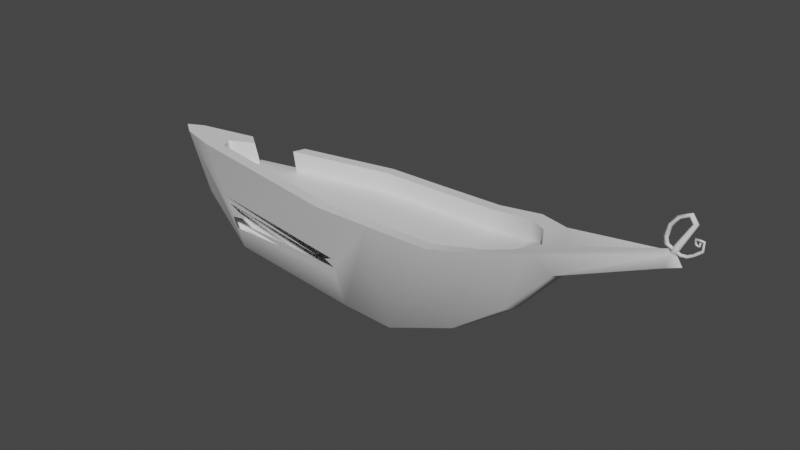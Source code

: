 # Source: bote.blend  (saved by Blender 3.3.6; exported with 4.5.12 LTS)
import bpy
from mathutils import Matrix  # noqa: F401  (used for matrix-valued properties, if any)

bpy.ops.wm.read_factory_settings(use_empty=True)
scene = bpy.context.scene
scene.name = 'Scene'

# ---- collections
col_collection = bpy.data.collections.new('Collection'); scene.collection.children.link(col_collection)

# ---- materials (node trees are filled in below, after node groups)
mat_material = bpy.data.materials.new('Material')
mat_material.alpha_threshold = 0.0
mat_material.use_transparent_shadow = False
mat_material.roughness = 0.5
mat_material.line_color = (0.0, 0.0, 0.0, 1.0)

# ---- node groups
ng_auto_smooth = bpy.data.node_groups.new('Auto Smooth', 'GeometryNodeTree')
_s = ng_auto_smooth.interface.new_socket(name='Geometry', in_out='OUTPUT', socket_type='NodeSocketGeometry')
_s = ng_auto_smooth.interface.new_socket(name='Geometry', in_out='INPUT', socket_type='NodeSocketGeometry')
_s = ng_auto_smooth.interface.new_socket(name='Angle', in_out='INPUT', socket_type='NodeSocketFloat')
_s.subtype = 'ANGLE'
_s.min_value = 0.0
_s.max_value = 3.142
ng_auto_smooth.is_modifier = True
_N = ng_auto_smooth.nodes; _L = ng_auto_smooth.links
n0 = _N.new('NodeGroupOutput'); n0.name = 'Group Output'; n0.location = (480, -100)
n1 = _N.new('NodeGroupInput'); n1.name = 'Group Input'; n1.location = (-420, -300)
n2 = _N.new('NodeGroupInput'); n2.name = 'Group Input.001'; n2.location = (-60, -100)
n3 = _N.new('GeometryNodeSetShadeSmooth'); n3.name = 'Set Shade Smooth'; n3.location = (120, -100)
n3.domain = 'EDGE'
n4 = _N.new('GeometryNodeSetShadeSmooth'); n4.name = 'Set Shade Smooth.001'; n4.location = (300, -100)
n5 = _N.new('GeometryNodeInputMeshEdgeAngle'); n5.name = 'Edge Angle'; n5.location = (-420, -220)
n6 = _N.new('GeometryNodeInputEdgeSmooth'); n6.name = 'Is Edge Smooth'; n6.location = (-60, -160)
n7 = _N.new('GeometryNodeInputShadeSmooth'); n7.name = 'Is Face Smooth'; n7.location = (-240, -340)
n8 = _N.new('FunctionNodeBooleanMath'); n8.name = 'Boolean Math'; n8.location = (-60, -220)
n9 = _N.new('FunctionNodeCompare'); n9.name = 'Compare'; n9.location = (-240, -180)
n9.operation = 'LESS_EQUAL'
_L.new(n5.outputs[0], n9.inputs[0])
_L.new(n4.outputs[0], n0.inputs[0])
_L.new(n1.outputs[1], n9.inputs[1])
_L.new(n9.outputs[0], n8.inputs[0])
_L.new(n7.outputs[0], n8.inputs[1])
_L.new(n2.outputs[0], n3.inputs[0])
_L.new(n6.outputs[0], n3.inputs[1])
_L.new(n3.outputs[0], n4.inputs[0])
_L.new(n8.outputs[0], n3.inputs[2])
n0.is_active_output = True

# ---- material node trees
mat_material.use_nodes = True; mat_material.node_tree.nodes.clear()
_N = mat_material.node_tree.nodes; _L = mat_material.node_tree.links
n0 = _N.new('ShaderNodeOutputMaterial'); n0.name = 'Material Output'; n0.location = (300, 300)
n1 = _N.new('ShaderNodeBsdfPrincipled'); n1.name = 'Principled BSDF'; n1.location = (10, 300)
n1.distribution = 'GGX'
n1.subsurface_method = 'RANDOM_WALK_SKIN'
n1.inputs[3].default_value = 1.45
n1.inputs[27].default_value = (0.0, 0.0, 0.0, 1.0)
n1.inputs[28].default_value = 1.0
_L.new(n1.outputs[0], n0.inputs[0])
n0.is_active_output = True

# ---- world
world_world = bpy.data.worlds.new('World'); scene.world = world_world
world_world.use_nodes = True; world_world.node_tree.nodes.clear()
_N = world_world.node_tree.nodes; _L = world_world.node_tree.links
n0 = _N.new('ShaderNodeOutputWorld'); n0.name = 'World Output'; n0.location = (300, 300)
n1 = _N.new('ShaderNodeBackground'); n1.name = 'Background'; n1.location = (10, 300)
n1.inputs[0].default_value = (0.05088, 0.05088, 0.05088, 1.0)
_L.new(n1.outputs[0], n0.inputs[0])
n0.is_active_output = True
world_world.color = (0.05088, 0.05088, 0.05088)
world_world.use_sun_shadow = False
world_world.sun_shadow_jitter_overblur = 0.0

# ---- meshes
me_cube = bpy.data.meshes.new('Cube')
me_cube.from_pydata([(1.0, 0.7928, -1.0), (1.0, 1.444, 1.0), (1.0, -1.444, 1.0), (1.0, -0.7928, -1.0), (-0.9587, 1.444, 1.0), (-1.0, 0.6661, -1.0), (-0.9587, -1.444, 1.0), (-1.0, -0.6661, -1.0), (3.187, -1.444, 1.004), (3.214, -0.4963, -0.6342), (4.775, -1.213, 1.137), (5.017, -0.4287, 0.02639), (5.453, -0.7877, 1.169), (6.499, -0.3151, 0.8349), (9.784, -0.09028, 1.715), (9.663, -0.1427, 1.491), (3.187, 1.444, 1.004), (3.214, 0.4963, -0.6342), (4.775, 1.213, 1.137), (5.017, 0.4287, 0.02639), (5.453, 0.7877, 1.169), (6.499, 0.3151, 0.8349), (9.773, 0.108, 1.702), (9.663, 0.1427, 1.491), (-6.063, -0.3493, -0.856), (-6.677, -0.3925, 1.004), (-6.063, 0.3493, -0.856), (-6.07, 0.4349, 1.0), (-7.595, -0.1713, -0.1156), (-8.561, -0.3403, 1.018), (-7.595, 0.1713, -0.1156), (-8.561, 0.3403, 1.018), (1.0, 1.82, 1.0), (-1.0, 1.82, 1.0), (1.0, -1.82, 1.0), (-1.0, -1.82, 1.0), (3.214, 1.82, 1.007), (3.214, -1.82, 1.007), (4.9, -1.575, 1.169), (6.09, -1.0, 1.259), (4.9, 1.575, 1.169), (6.09, 1.0, 1.259), (-7.286, -0.6939, 1.004), (-6.525, 0.7793, 1.004), (4.775, 1.213, 0.7908), (4.775, -1.213, 0.7908), (3.187, 1.444, 0.6578), (3.187, -1.444, 0.6578), (-0.9587, -1.444, 0.6538), (-0.9587, 1.444, 0.6538), (1.0, 1.444, 0.6538), (1.0, -1.444, 0.6538), (5.453, -0.7877, 0.991), (5.453, 0.7877, 0.991), (-6.46, -0.3925, 0.6577), (-5.854, 0.4349, 0.6538), (0.9976, -5.48e-08, -1.08), (-1.102, -5.48e-08, -1.08), (9.918, 0.007695, 1.674), (6.56, -3.072e-07, 1.259), (6.755, -1.92e-07, 0.8553), (10.09, -2.545e-07, 1.544), (5.214, -2.112e-07, -0.002647), (3.322, -8.608e-08, -0.696), (-6.415, -2.352e-08, -0.9054), (-7.286, 5.96e-08, 1.004), (-8.072, -7.044e-08, -0.1292), (-9.038, -2.352e-08, 1.038), (5.922, -2.98e-07, 1.169), (-6.931, 2.98e-08, 1.004), (5.852, -2.98e-07, 0.991), (-6.714, 2.98e-08, 0.6577), (0.4756, -1.444, 1.0), (-0.3206, 1.444, 1.0), (9.65, 0.01101, 1.744), (-6.295, -0.4148, -0.5027), (-6.43, -0.4528, -0.2977), (-6.676, -0.5221, 0.07648), (-1.0, -1.031, -0.367), (-1.0, -1.125, -0.2047), (-1.0, -1.233, -0.01716), (-3.84, -0.8144, -0.3544), (-6.175, -0.4845, -0.3437), (-1.381, -1.154, -0.1021), (-1.764, -1.119, -0.1114), (-6.479, -0.525, -0.03043), (-5.581, -0.6406, -0.1804), (-4.376, 1.16, 1.003), (-4.396, 0.7372, 0.6567), (-4.522, 0.7429, 1.003), (-6.366, 0.7346, 0.6133), (-4.333, 1.102, 0.635)], [], [(19, 40, 41, 21), (3, 34, 35, 80, 79, 78, 7), (0, 5, 33, 32), (0, 32, 36, 17), (21, 41, 22, 23), (17, 36, 40, 19), (3, 9, 37, 34), (9, 11, 38, 37), (11, 13, 39, 38), (13, 15, 14, 39), (57, 5, 0, 56), (59, 74, 22, 41), (20, 18, 44, 53), (4, 49, 73), (61, 60, 21, 23), (43, 27, 55, 90), (2, 8, 47, 51), (57, 64, 26, 5), (60, 62, 19, 21), (62, 63, 17, 19), (63, 56, 0, 17), (58, 61, 23, 22), (65, 67, 29, 42), (5, 26, 90, 91, 87, 33), (18, 16, 46, 44), (35, 42, 77, 80), (67, 31, 30, 66), (26, 30, 31, 43, 90), (64, 66, 30, 26), (42, 29, 28, 24, 75, 76, 77), (1, 32, 33, 4, 73), (6, 35, 34, 2, 72), (1, 16, 36, 32), (8, 2, 34, 37), (10, 8, 37, 38), (12, 10, 38, 39), (16, 18, 40, 36), (18, 20, 41, 40), (68, 12, 39, 59), (69, 65, 42, 25), (4, 33, 87, 89), (25, 42, 35, 6), (8, 10, 45, 47), (6, 48, 54, 25), (2, 51, 72), (68, 20, 53, 70), (10, 12, 52, 45), (16, 1, 50, 46), (69, 71, 55, 27), (25, 54, 71, 69), (12, 68, 70, 52), (44, 45, 52, 70, 53), (27, 43, 65, 69), (20, 68, 59, 41), (24, 28, 66, 64), (29, 67, 66, 28), (43, 31, 67, 65), (14, 15, 61, 58), (9, 3, 56, 63), (11, 9, 63, 62), (13, 11, 62, 60), (7, 24, 64, 57), (15, 13, 60, 61), (39, 14, 74, 59), (7, 57, 56, 3), (51, 47, 46, 50), (46, 47, 45, 44), (50, 49, 48, 51), (72, 51, 48, 6), (48, 49, 88, 55, 71, 54), (73, 49, 50, 1), (58, 22, 74, 14), (83, 79, 80), (79, 82, 81, 75, 78), (78, 75, 24, 7), (76, 86, 85, 84, 77), (88, 89, 87, 91), (89, 88, 49, 4), (90, 55, 88, 91)])
me_cube.polygons.foreach_set('use_smooth', [True] * 79)
_uv = me_cube.uv_layers.new(name='UVMap')
_uv.uv.foreach_set('vector', [0.375, 0.75, 0.625, 0.75, 0.625, 0.75, 0.375, 0.75, 0.375, 0.75, 0.625, 0.75, 0.625, 1.0, 0.4979, 1.0, 0.4744, 1.0, 0.4541, 1.0, 0.375, 1.0, 0.375, 0.75, 0.375, 1.0, 0.625, 1.0, 0.625, 0.75, 0.375, 0.75, 0.625, 0.75, 0.625, 0.75, 0.375, 0.75, 0.375, 0.75, 0.625, 0.75, 0.625, 0.75, 0.375, 0.75, 0.375, 0.75, 0.625, 0.75, 0.625, 0.75, 0.375, 0.75, 0.375, 0.75, 0.375, 0.75, 0.625, 0.75, 0.625, 0.75, 0.375, 0.75, 0.375, 0.75, 0.625, 0.75, 0.625, 0.75, 0.375, 0.75, 0.375, 0.75, 0.625, 0.75, 0.625, 0.75, 0.375, 0.75, 0.375, 0.75, 0.625, 0.75, 0.625, 0.75, 0.375, 1.0, 0.375, 1.0, 0.375, 0.75, 0.375, 0.75, 0.625, 0.75, 0.625, 0.75, 0.625, 0.75, 0.625, 0.75, 0.625, 0.75, 0.625, 0.75, 0.625, 0.75, 0.625, 0.75, 0.625, 1.0, 0.625, 1.0, 0.625, 0.9186, 0.375, 0.75, 0.375, 0.75, 0.375, 0.75, 0.375, 0.75, 0.625, 1.0, 0.625, 1.0, 0.625, 1.0, 0.5926, 1.0, 0.625, 0.75, 0.625, 0.75, 0.625, 0.75, 0.625, 0.75, 0.375, 1.0, 0.375, 1.0, 0.375, 1.0, 0.375, 1.0, 0.375, 0.75, 0.375, 0.75, 0.375, 0.75, 0.375, 0.75, 0.375, 0.75, 0.375, 0.75, 0.375, 0.75, 0.375, 0.75, 0.375, 0.75, 0.375, 0.75, 0.375, 0.75, 0.375, 0.75, 0.625, 0.75, 0.375, 0.75, 0.375, 0.75, 0.625, 0.75, 0.625, 1.0, 0.625, 1.0, 0.625, 1.0, 0.625, 1.0, 0.375, 1.0, 0.375, 1.0, 0.5926, 1.0, 0.5973, 1.0, 0.625, 1.0, 0.625, 1.0, 0.625, 0.75, 0.625, 0.75, 0.625, 0.75, 0.625, 0.75, 0.625, 1.0, 0.625, 1.0, 0.5003, 1.0, 0.4979, 1.0, 0.625, 1.0, 0.625, 1.0, 0.375, 1.0, 0.375, 1.0, 0.375, 1.0, 0.375, 1.0, 0.625, 1.0, 0.625, 1.0, 0.5926, 1.0, 0.375, 1.0, 0.375, 1.0, 0.375, 1.0, 0.375, 1.0, 0.625, 1.0, 0.625, 1.0, 0.375, 1.0, 0.375, 1.0, 0.4225, 1.0, 0.45, 1.0, 0.5003, 1.0, 0.625, 0.75, 0.625, 0.75, 0.625, 1.0, 0.625, 1.0, 0.625, 0.9186, 0.625, 1.0, 0.625, 1.0, 0.625, 0.75, 0.625, 0.75, 0.625, 0.8169, 0.625, 0.75, 0.625, 0.75, 0.625, 0.75, 0.625, 0.75, 0.625, 0.75, 0.625, 0.75, 0.625, 0.75, 0.625, 0.75, 0.625, 0.75, 0.625, 0.75, 0.625, 0.75, 0.625, 0.75, 0.625, 0.75, 0.625, 0.75, 0.625, 0.75, 0.625, 0.75, 0.625, 0.75, 0.625, 0.75, 0.625, 0.75, 0.625, 0.75, 0.625, 0.75, 0.625, 0.75, 0.625, 0.75, 0.625, 0.75, 0.625, 0.75, 0.625, 0.75, 0.625, 0.75, 0.625, 0.75, 0.625, 1.0, 0.625, 1.0, 0.625, 1.0, 0.625, 1.0, 0.625, 1.0, 0.625, 1.0, 0.625, 1.0, 0.625, 1.0, 0.625, 1.0, 0.625, 1.0, 0.625, 1.0, 0.625, 1.0, 0.625, 0.75, 0.625, 0.75, 0.625, 0.75, 0.625, 0.75, 0.625, 1.0, 0.625, 1.0, 0.625, 1.0, 0.625, 1.0, 0.625, 0.75, 0.625, 0.75, 0.625, 0.8169, 0.625, 0.75, 0.625, 0.75, 0.625, 0.75, 0.625, 0.75, 0.625, 0.75, 0.625, 0.75, 0.625, 0.75, 0.625, 0.75, 0.625, 0.75, 0.625, 0.75, 0.625, 0.75, 0.625, 0.75, 0.625, 1.0, 0.625, 1.0, 0.625, 1.0, 0.625, 1.0, 0.625, 1.0, 0.625, 1.0, 0.625, 1.0, 0.625, 1.0, 0.625, 0.75, 0.625, 0.75, 0.625, 0.75, 0.625, 0.75, 0.625, 0.75, 0.625, 0.75, 0.625, 0.75, 0.625, 0.75, 0.625, 0.75, 0.625, 1.0, 0.625, 1.0, 0.625, 1.0, 0.625, 1.0, 0.625, 0.75, 0.625, 0.75, 0.625, 0.75, 0.625, 0.75, 0.375, 1.0, 0.375, 1.0, 0.375, 1.0, 0.375, 1.0, 0.625, 1.0, 0.625, 1.0, 0.375, 1.0, 0.375, 1.0, 0.625, 1.0, 0.625, 1.0, 0.625, 1.0, 0.625, 1.0, 0.625, 0.75, 0.375, 0.75, 0.375, 0.75, 0.625, 0.75, 0.375, 0.75, 0.375, 0.75, 0.375, 0.75, 0.375, 0.75, 0.375, 0.75, 0.375, 0.75, 0.375, 0.75, 0.375, 0.75, 0.375, 0.75, 0.375, 0.75, 0.375, 0.75, 0.375, 0.75, 0.375, 1.0, 0.375, 1.0, 0.375, 1.0, 0.375, 1.0, 0.375, 0.75, 0.375, 0.75, 0.375, 0.75, 0.375, 0.75, 0.625, 0.75, 0.625, 0.75, 0.625, 0.75, 0.625, 0.75, 0.375, 1.0, 0.375, 1.0, 0.375, 0.75, 0.375, 0.75, 0.625, 0.75, 0.625, 0.75, 0.625, 0.75, 0.625, 0.75, 0.625, 0.75, 0.625, 0.75, 0.625, 0.75, 0.625, 0.75, 0.625, 0.75, 0.625, 1.0, 0.625, 1.0, 0.625, 0.75, 0.625, 0.8169, 0.625, 0.75, 0.625, 1.0, 0.625, 1.0, 0.625, 1.0, 0.625, 1.0, 0.625, 1.0, 0.625, 1.0, 0.625, 1.0, 0.625, 1.0, 0.625, 0.9186, 0.625, 1.0, 0.625, 0.75, 0.625, 0.75, 0.625, 0.75, 0.625, 0.75, 0.625, 0.75, 0.625, 0.75, 0.4874, 1.0, 0.4744, 1.0, 0.4979, 1.0, 0.4744, 1.0, 0.4445, 1.0, 0.4527, 1.0, 0.4225, 1.0, 0.4541, 1.0, 0.4541, 1.0, 0.4225, 1.0, 0.375, 1.0, 0.375, 1.0, 0.45, 1.0, 0.4693, 1.0, 0.4863, 1.0, 0.4862, 1.0, 0.5003, 1.0, 0.625, 1.0, 0.625, 1.0, 0.625, 1.0, 0.5973, 1.0, 0.625, 1.0, 0.625, 1.0, 0.625, 1.0, 0.625, 1.0, 0.5926, 1.0, 0.625, 1.0, 0.625, 1.0, 0.5973, 1.0])
me_cube.materials.append(mat_material)
me_cube.use_mirror_vertex_groups = False
me_cube.update()
me_cube_001 = bpy.data.meshes.new('Cube.001')
me_cube_001.from_pydata([(9.784, -0.09028, 1.715), (9.773, 0.108, 1.702), (9.918, 0.007695, 1.674), (9.65, 0.01101, 1.744), (9.939, 0.007766, 1.75), (9.843, 0.07388, 1.769), (9.851, -0.05679, 1.777), (9.763, 0.009948, 1.796), (10.38, 0.01197, 2.199), (10.28, 0.07625, 2.187), (10.28, -0.05542, 2.192), (10.19, 0.009295, 2.182), (10.19, 0.01044, 2.335), (10.16, 0.07655, 2.287), (10.14, -0.05412, 2.291), (10.1, 0.01262, 2.247), (9.782, 0.01369, 2.237), (9.852, 0.06254, 2.224), (9.847, -0.034, 2.217), (9.912, 0.01531, 2.203), (9.556, 0.009846, 2.105), (9.627, 0.05869, 2.091), (9.621, -0.03785, 2.085), (9.686, 0.01146, 2.071), (9.468, 0.009146, 1.912), (9.543, 0.05799, 1.91), (9.542, -0.03855, 1.903), (9.613, 0.01076, 1.9), (9.522, 0.007961, 1.785), (9.582, 0.05681, 1.808), (9.59, -0.03974, 1.802), (9.649, 0.009572, 1.822), (9.983, 0.01084, 1.672), (9.988, 0.05011, 1.702), (10.0, -0.02751, 1.701), (10.01, 0.01214, 1.73), (10.18, 0.006079, 1.681), (10.17, 0.04535, 1.711), (10.18, -0.03227, 1.712), (10.17, 0.007374, 1.74), (10.36, 0.01086, 1.735), (10.34, 0.04223, 1.756), (10.34, -0.01977, 1.758), (10.32, 0.0119, 1.778), (10.6, 0.009444, 1.847), (10.56, 0.04081, 1.86), (10.56, -0.02119, 1.864), (10.53, 0.01048, 1.877), (10.6, 0.009579, 2.004), (10.57, 0.04095, 1.985), (10.57, -0.02105, 1.988), (10.54, 0.01061, 1.97), (10.32, 0.0079, 2.016), (10.35, 0.03927, 2.0), (10.35, -0.02273, 1.997), (10.38, 0.008935, 1.981), (10.31, 0.008572, 1.946), (10.34, 0.0327, 1.947), (10.34, -0.01499, 1.943), (10.38, 0.009368, 1.943), (10.34, 0.008167, 1.908), (10.37, 0.03229, 1.918), (10.37, -0.01539, 1.916), (10.4, 0.008963, 1.925), (10.43, 0.01017, 1.888), (10.43, 0.0343, 1.906), (10.44, -0.01339, 1.907), (10.43, 0.01097, 1.924), (10.49, 0.008435, 1.905), (10.46, 0.03256, 1.916), (10.47, -0.01512, 1.919), (10.44, 0.009232, 1.93), (10.5, 0.01001, 1.963), (10.47, 0.03414, 1.96), (10.47, -0.01355, 1.964), (10.43, 0.01081, 1.962)], [], [(2, 1, 5, 4), (0, 2, 4, 6), (4, 5, 9, 8), (7, 6, 10, 11), (1, 3, 7, 5), (3, 0, 6, 7), (10, 8, 12, 14), (9, 11, 15, 13), (5, 7, 11, 9), (6, 4, 8, 10), (13, 15, 19, 17), (12, 13, 17, 16), (11, 10, 14, 15), (8, 9, 13, 12), (18, 16, 20, 22), (17, 19, 23, 21), (14, 12, 16, 18), (15, 14, 18, 19), (20, 21, 25, 24), (23, 22, 26, 27), (19, 18, 22, 23), (16, 17, 21, 20), (26, 24, 28, 30), (25, 27, 31, 29), (21, 23, 27, 25), (22, 20, 24, 26), (31, 30, 34, 35), (30, 28, 32, 34), (27, 26, 30, 31), (24, 25, 29, 28), (32, 33, 37, 36), (35, 34, 38, 39), (28, 29, 33, 32), (29, 31, 35, 33), (38, 36, 40, 42), (37, 39, 43, 41), (33, 35, 39, 37), (34, 32, 36, 38), (40, 41, 45, 44), (43, 42, 46, 47), (39, 38, 42, 43), (36, 37, 41, 40), (45, 47, 51, 49), (44, 45, 49, 48), (41, 43, 47, 45), (42, 40, 44, 46), (50, 48, 52, 54), (49, 51, 55, 53), (46, 44, 48, 50), (47, 46, 50, 51), (52, 53, 57, 56), (55, 54, 58, 59), (51, 50, 54, 55), (48, 49, 53, 52), (57, 59, 63, 61), (56, 57, 61, 60), (53, 55, 59, 57), (54, 52, 56, 58), (62, 60, 64, 66), (61, 63, 67, 65), (58, 56, 60, 62), (59, 58, 62, 63), (64, 65, 69, 68), (67, 66, 70, 71), (63, 62, 66, 67), (60, 61, 65, 64), (70, 68, 72, 74), (69, 71, 75, 73), (65, 67, 71, 69), (66, 64, 68, 70), (73, 75, 72), (75, 74, 72), (71, 70, 74, 75), (68, 69, 73, 72), (2, 0, 3, 1)])
me_cube_001.polygons.foreach_set('use_smooth', [True] * 75)
_uv = me_cube_001.uv_layers.new(name='UVMap')
_uv.uv.foreach_set('vector', [0.625, 0.75, 0.625, 0.75, 0.625, 0.75, 0.625, 0.75, 0.625, 0.75, 0.625, 0.75, 0.625, 0.75, 0.625, 0.75, 0.625, 0.75, 0.625, 0.75, 0.625, 0.75, 0.625, 0.75, 0.625, 0.75, 0.625, 0.75, 0.625, 0.75, 0.625, 0.75, 0.625, 0.75, 0.625, 0.75, 0.625, 0.75, 0.625, 0.75, 0.625, 0.75, 0.625, 0.75, 0.625, 0.75, 0.625, 0.75, 0.625, 0.75, 0.625, 0.75, 0.625, 0.75, 0.625, 0.75, 0.625, 0.75, 0.625, 0.75, 0.625, 0.75, 0.625, 0.75, 0.625, 0.75, 0.625, 0.75, 0.625, 0.75, 0.625, 0.75, 0.625, 0.75, 0.625, 0.75, 0.625, 0.75, 0.625, 0.75, 0.625, 0.75, 0.625, 0.75, 0.625, 0.75, 0.625, 0.75, 0.625, 0.75, 0.625, 0.75, 0.625, 0.75, 0.625, 0.75, 0.625, 0.75, 0.625, 0.75, 0.625, 0.75, 0.625, 0.75, 0.625, 0.75, 0.625, 0.75, 0.625, 0.75, 0.625, 0.75, 0.625, 0.75, 0.625, 0.75, 0.625, 0.75, 0.625, 0.75, 0.625, 0.75, 0.625, 0.75, 0.625, 0.75, 0.625, 0.75, 0.625, 0.75, 0.625, 0.75, 0.625, 0.75, 0.625, 0.75, 0.625, 0.75, 0.625, 0.75, 0.625, 0.75, 0.625, 0.75, 0.625, 0.75, 0.625, 0.75, 0.625, 0.75, 0.625, 0.75, 0.625, 0.75, 0.625, 0.75, 0.625, 0.75, 0.625, 0.75, 0.625, 0.75, 0.625, 0.75, 0.625, 0.75, 0.625, 0.75, 0.625, 0.75, 0.625, 0.75, 0.625, 0.75, 0.625, 0.75, 0.625, 0.75, 0.625, 0.75, 0.625, 0.75, 0.625, 0.75, 0.625, 0.75, 0.625, 0.75, 0.625, 0.75, 0.625, 0.75, 0.625, 0.75, 0.625, 0.75, 0.625, 0.75, 0.625, 0.75, 0.625, 0.75, 0.625, 0.75, 0.625, 0.75, 0.625, 0.75, 0.625, 0.75, 0.625, 0.75, 0.625, 0.75, 0.625, 0.75, 0.625, 0.75, 0.625, 0.75, 0.625, 0.75, 0.625, 0.75, 0.625, 0.75, 0.625, 0.75, 0.625, 0.75, 0.625, 0.75, 0.625, 0.75, 0.625, 0.75, 0.625, 0.75, 0.625, 0.75, 0.625, 0.75, 0.625, 0.75, 0.625, 0.75, 0.625, 0.75, 0.625, 0.75, 0.625, 0.75, 0.625, 0.75, 0.625, 0.75, 0.625, 0.75, 0.625, 0.75, 0.625, 0.75, 0.625, 0.75, 0.625, 0.75, 0.625, 0.75, 0.625, 0.75, 0.625, 0.75, 0.625, 0.75, 0.625, 0.75, 0.625, 0.75, 0.625, 0.75, 0.625, 0.75, 0.625, 0.75, 0.625, 0.75, 0.625, 0.75, 0.625, 0.75, 0.625, 0.75, 0.625, 0.75, 0.625, 0.75, 0.625, 0.75, 0.625, 0.75, 0.625, 0.75, 0.625, 0.75, 0.625, 0.75, 0.625, 0.75, 0.625, 0.75, 0.625, 0.75, 0.625, 0.75, 0.625, 0.75, 0.625, 0.75, 0.625, 0.75, 0.625, 0.75, 0.625, 0.75, 0.625, 0.75, 0.625, 0.75, 0.625, 0.75, 0.625, 0.75, 0.625, 0.75, 0.625, 0.75, 0.625, 0.75, 0.625, 0.75, 0.625, 0.75, 0.625, 0.75, 0.625, 0.75, 0.625, 0.75, 0.625, 0.75, 0.625, 0.75, 0.625, 0.75, 0.625, 0.75, 0.625, 0.75, 0.625, 0.75, 0.625, 0.75, 0.625, 0.75, 0.625, 0.75, 0.625, 0.75, 0.625, 0.75, 0.625, 0.75, 0.625, 0.75, 0.625, 0.75, 0.625, 0.75, 0.625, 0.75, 0.625, 0.75, 0.625, 0.75, 0.625, 0.75, 0.625, 0.75, 0.625, 0.75, 0.625, 0.75, 0.625, 0.75, 0.625, 0.75, 0.625, 0.75, 0.625, 0.75, 0.625, 0.75, 0.625, 0.75, 0.625, 0.75, 0.625, 0.75, 0.625, 0.75, 0.625, 0.75, 0.625, 0.75, 0.625, 0.75, 0.625, 0.75, 0.625, 0.75, 0.625, 0.75, 0.625, 0.75, 0.625, 0.75, 0.625, 0.75, 0.625, 0.75, 0.625, 0.75, 0.625, 0.75, 0.625, 0.75, 0.625, 0.75, 0.625, 0.75, 0.625, 0.75, 0.625, 0.75, 0.625, 0.75, 0.625, 0.75, 0.625, 0.75, 0.625, 0.75, 0.625, 0.75, 0.625, 0.75, 0.625, 0.75, 0.625, 0.75, 0.625, 0.75, 0.625, 0.75, 0.625, 0.75, 0.625, 0.75, 0.625, 0.75, 0.625, 0.75, 0.625, 0.75, 0.625, 0.75, 0.625, 0.75, 0.625, 0.75, 0.625, 0.75, 0.625, 0.75, 0.625, 0.75, 0.625, 0.75, 0.625, 0.75, 0.625, 0.75, 0.625, 0.75, 0.625, 0.75, 0.625, 0.75, 0.625, 0.75, 0.625, 0.75, 0.625, 0.75, 0.625, 0.75, 0.625, 0.75, 0.625, 0.75, 0.625, 0.75, 0.625, 0.75, 0.625, 0.75, 0.625, 0.75, 0.625, 0.75, 0.625, 0.75, 0.625, 0.75, 0.625, 0.75, 0.625, 0.75, 0.625, 0.75, 0.625, 0.75, 0.625, 0.75, 0.625, 0.75, 0.625, 0.75, 0.625, 0.75, 0.625, 0.75, 0.625, 0.75, 0.625, 0.75, 0.625, 0.75, 0.625, 0.75, 0.625, 0.75, 0.625, 0.75, 0.625, 0.75, 0.625, 0.75, 0.625, 0.75, 0.625, 0.75, 0.625, 0.75, 0.625, 0.75, 0.625, 0.75, 0.625, 0.75, 0.625, 0.75, 0.625, 0.75, 0.625, 0.75, 0.625, 0.75, 0.625, 0.75, 0.625, 0.75, 0.625, 0.75, 0.625, 0.75, 0.625, 0.75, 0.625, 0.75, 0.625, 0.75, 0.625, 0.75, 0.625, 0.75])
me_cube_001.materials.append(mat_material)
me_cube_001.use_mirror_vertex_groups = False
me_cube_001.update()

# ---- objects
ob_cube = bpy.data.objects.new('Cube', me_cube)
ob_cube_001 = bpy.data.objects.new('Cube.001', me_cube_001)

# ---- transforms, parenting, visibility, modifiers, constraints
ob_cube.location = (0.0, 0.0, 1.0)
ob_cube.scale = (1.0, 1.0, 2.0)
ob_cube.lock_rotations_4d = False
ob_cube.empty_display_type = 'ARROWS'
ob_cube.lineart.crease_threshold = 0.0
_m = ob_cube.modifiers.new('Auto Smooth', 'NODES')
_m.node_group = ng_auto_smooth
_gi = [s.identifier for s in ng_auto_smooth.interface.items_tree if s.item_type == 'SOCKET' and s.in_out == 'INPUT']
_m[_gi[1]] = 1.047  # Angle
ob_cube_001.location = (0.0, 0.0, 1.0)
ob_cube_001.scale = (1.0, 1.0, 2.0)
ob_cube_001.lock_rotations_4d = False
ob_cube_001.empty_display_type = 'ARROWS'
ob_cube_001.lineart.crease_threshold = 0.0

# ---- collection membership
col_collection.objects.link(ob_cube)
col_collection.objects.link(ob_cube_001)

# ---- scene / render settings (as saved in the file)
scene.frame_start = 1; scene.frame_end = 250; scene.frame_set(1)
scene.render.engine = 'BLENDER_EEVEE_NEXT'
scene.cycles.sampling_pattern = 'TABULATED_SOBOL'
scene.cycles.use_light_tree = False
scene.view_settings.view_transform = 'Filmic'
bpy.context.view_layer.update()

# ---- added for rendering (the .blend has no active camera and no usable light): camera, sun
cam_auto = bpy.data.cameras.new('AutoCamera')
cam_auto.lens = 50.0
cam_auto.sensor_width = 36.0
cam_auto.clip_end = 1000.0
ob_auto_camera = bpy.data.objects.new('AutoCamera', cam_auto)
scene.collection.objects.link(ob_auto_camera)
ob_auto_camera.location = (20.3142, -23.4381, 17.8802)
ob_auto_camera.rotation_euler = (1.09748, -7.21219e-08, 0.694738)
scene.camera = ob_auto_camera
light_auto_sun = bpy.data.lights.new('AutoSun', 'SUN')
light_auto_sun.energy = 3.0
light_auto_sun.angle = 0.0523599
ob_auto_sun = bpy.data.objects.new('AutoSun', light_auto_sun)
scene.collection.objects.link(ob_auto_sun)
ob_auto_sun.rotation_euler = (0.872665, 0.174533, 0.523599)
bpy.context.view_layer.update()
